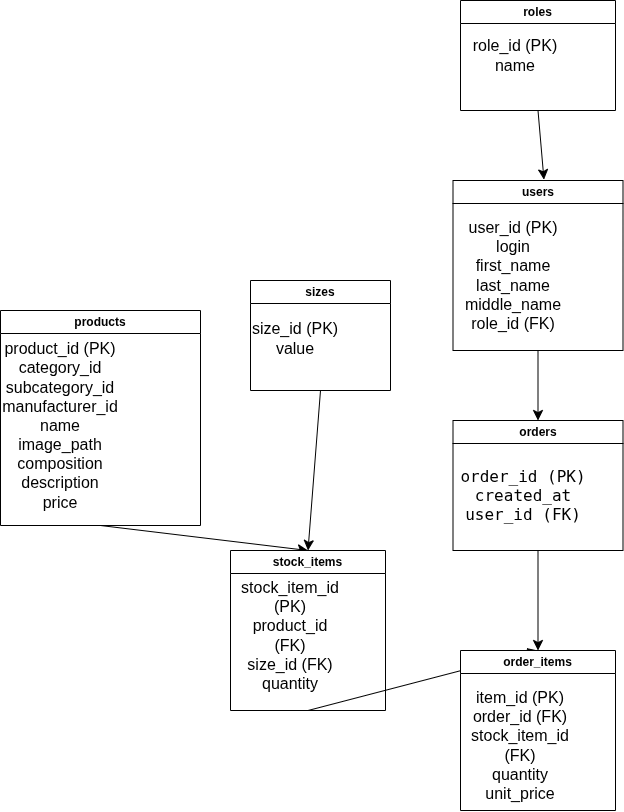

The diagram above was exported from draw.io. Its source (the exported page's mxGraphModel, read from the mxfile embedded in the PNG):
<mxGraphModel dx="1885" dy="1111" grid="1" gridSize="10" guides="1" tooltips="1" connect="1" arrows="1" fold="1" page="1" pageScale="1" pageWidth="827" pageHeight="1169" math="0" shadow="0">
  <root>
    <mxCell id="0" />
    <mxCell id="1" parent="0" />
    <mxCell id="8BqZDTrRXvaIfrknqYO2-1" parent="1" style="swimlane;whiteSpace=wrap;html=1;startSize=23;" value="roles" vertex="1">
      <mxGeometry height="110" width="155" x="500" y="150" as="geometry" />
    </mxCell>
    <mxCell id="8BqZDTrRXvaIfrknqYO2-10" parent="8BqZDTrRXvaIfrknqYO2-1" style="text;html=1;whiteSpace=wrap;strokeColor=none;fillColor=none;align=center;verticalAlign=middle;rounded=0;fontSize=16;" value="role_id (PK)&lt;br/&gt;name" vertex="1">
      <mxGeometry height="70" width="100" x="5" y="20" as="geometry" />
    </mxCell>
    <mxCell id="8BqZDTrRXvaIfrknqYO2-24" edge="1" parent="1" source="8BqZDTrRXvaIfrknqYO2-2" style="edgeStyle=none;curved=1;rounded=0;curveGeometry=1;orthogonalLoop=1;jettySize=auto;html=1;exitX=0.5;exitY=1;exitDx=0;exitDy=0;entryX=0.5;entryY=0;entryDx=0;entryDy=0;fontSize=12;startSize=8;endSize=8;" target="8BqZDTrRXvaIfrknqYO2-6">
      <mxGeometry relative="1" as="geometry" />
    </mxCell>
    <mxCell id="8BqZDTrRXvaIfrknqYO2-2" parent="1" style="swimlane;whiteSpace=wrap;html=1;" value="products" vertex="1">
      <mxGeometry height="215" width="200" x="40" y="460" as="geometry" />
    </mxCell>
    <mxCell id="8BqZDTrRXvaIfrknqYO2-11" parent="8BqZDTrRXvaIfrknqYO2-2" style="text;html=1;whiteSpace=wrap;strokeColor=none;fillColor=none;align=center;verticalAlign=middle;rounded=0;fontSize=16;" value="product_id (PK)&lt;br/&gt;category_id&lt;br/&gt;subcategory_id&lt;br/&gt;manufacturer_id&lt;br/&gt;name&lt;br/&gt;image_path&lt;br/&gt;composition&lt;br/&gt;description&lt;br/&gt;price" vertex="1">
      <mxGeometry height="30" width="60" x="30" y="100" as="geometry" />
    </mxCell>
    <mxCell id="8BqZDTrRXvaIfrknqYO2-26" edge="1" parent="1" source="8BqZDTrRXvaIfrknqYO2-3" style="edgeStyle=none;curved=1;rounded=0;curveGeometry=1;orthogonalLoop=1;jettySize=auto;html=1;exitX=0.5;exitY=1;exitDx=0;exitDy=0;entryX=0.5;entryY=0;entryDx=0;entryDy=0;fontSize=12;startSize=8;endSize=8;" target="8BqZDTrRXvaIfrknqYO2-7">
      <mxGeometry relative="1" as="geometry" />
    </mxCell>
    <mxCell id="8BqZDTrRXvaIfrknqYO2-3" parent="1" style="swimlane;whiteSpace=wrap;html=1;" value="users" vertex="1">
      <mxGeometry height="170" width="170" x="492.5" y="330" as="geometry" />
    </mxCell>
    <mxCell id="8BqZDTrRXvaIfrknqYO2-9" parent="8BqZDTrRXvaIfrknqYO2-3" style="text;html=1;whiteSpace=wrap;strokeColor=none;fillColor=none;align=center;verticalAlign=middle;rounded=0;fontSize=16;" value="user_id (PK)&lt;br/&gt;login&lt;br/&gt;first_name&lt;br/&gt;last_name&lt;br/&gt;middle_name&lt;br/&gt;role_id (FK)" vertex="1">
      <mxGeometry height="30" width="60" x="30" y="80" as="geometry" />
    </mxCell>
    <mxCell id="8BqZDTrRXvaIfrknqYO2-25" edge="1" parent="1" source="8BqZDTrRXvaIfrknqYO2-4" style="edgeStyle=none;curved=1;rounded=0;curveGeometry=1;orthogonalLoop=1;jettySize=auto;html=1;exitX=0.5;exitY=1;exitDx=0;exitDy=0;entryX=0.5;entryY=0;entryDx=0;entryDy=0;fontSize=12;startSize=8;endSize=8;" target="8BqZDTrRXvaIfrknqYO2-6">
      <mxGeometry relative="1" as="geometry" />
    </mxCell>
    <mxCell id="8BqZDTrRXvaIfrknqYO2-4" parent="1" style="swimlane;whiteSpace=wrap;html=1;" value="sizes" vertex="1">
      <mxGeometry height="110" width="140" x="290" y="430" as="geometry" />
    </mxCell>
    <mxCell id="8BqZDTrRXvaIfrknqYO2-12" parent="8BqZDTrRXvaIfrknqYO2-4" style="text;html=1;whiteSpace=wrap;strokeColor=none;fillColor=none;align=center;verticalAlign=middle;rounded=0;fontSize=16;" value="size_id (PK)&lt;br/&gt;value" vertex="1">
      <mxGeometry height="85" width="90" y="15" as="geometry" />
    </mxCell>
    <mxCell id="8BqZDTrRXvaIfrknqYO2-28" edge="1" parent="1" source="8BqZDTrRXvaIfrknqYO2-6" style="edgeStyle=none;curved=1;rounded=0;curveGeometry=1;orthogonalLoop=1;jettySize=auto;html=1;exitX=0.5;exitY=1;exitDx=0;exitDy=0;entryX=0.5;entryY=0;entryDx=0;entryDy=0;fontSize=12;startSize=8;endSize=8;" target="8BqZDTrRXvaIfrknqYO2-8">
      <mxGeometry relative="1" as="geometry" />
    </mxCell>
    <mxCell id="8BqZDTrRXvaIfrknqYO2-6" parent="1" style="swimlane;whiteSpace=wrap;html=1;" value="stock_items" vertex="1">
      <mxGeometry height="160" width="155" x="270" y="700" as="geometry" />
    </mxCell>
    <mxCell id="8BqZDTrRXvaIfrknqYO2-19" parent="8BqZDTrRXvaIfrknqYO2-6" style="text;html=1;whiteSpace=wrap;strokeColor=none;fillColor=none;align=center;verticalAlign=middle;rounded=0;fontSize=16;" value="stock_item_id (PK)&lt;br/&gt;product_id (FK)&lt;br/&gt;size_id (FK)&lt;br/&gt;quantity" vertex="1">
      <mxGeometry height="30" width="60" x="30" y="70" as="geometry" />
    </mxCell>
    <mxCell id="8BqZDTrRXvaIfrknqYO2-27" edge="1" parent="1" source="8BqZDTrRXvaIfrknqYO2-7" style="edgeStyle=none;curved=1;rounded=0;curveGeometry=1;orthogonalLoop=1;jettySize=auto;html=1;exitX=0.5;exitY=1;exitDx=0;exitDy=0;entryX=0.5;entryY=0;entryDx=0;entryDy=0;fontSize=12;startSize=8;endSize=8;" target="8BqZDTrRXvaIfrknqYO2-8">
      <mxGeometry relative="1" as="geometry" />
    </mxCell>
    <mxCell id="8BqZDTrRXvaIfrknqYO2-7" parent="1" style="swimlane;whiteSpace=wrap;html=1;" value="orders" vertex="1">
      <mxGeometry height="130" width="170" x="492.5" y="570" as="geometry" />
    </mxCell>
    <mxCell id="8BqZDTrRXvaIfrknqYO2-20" parent="8BqZDTrRXvaIfrknqYO2-7" style="text;html=1;whiteSpace=wrap;strokeColor=none;fillColor=none;align=center;verticalAlign=middle;rounded=0;fontSize=16;" value="&lt;div class=&quot;CodeBlock-StickyWrapper CodeBlock-StickyWrapper_noOffset&quot;&gt;&lt;div class=&quot;CodeBlock-Stopper&quot;&gt;&lt;/div&gt;&lt;/div&gt;&lt;div class=&quot;CodeBlock-Content&quot;&gt;&lt;pre class=&quot;CodeBlock-ContentPre&quot;&gt;&lt;code class=&quot;hljs language-text&quot;&gt;order_id (PK)&lt;br/&gt;created_at&lt;br/&gt;user_id (FK)&lt;/code&gt;&lt;/pre&gt;&lt;/div&gt;" vertex="1">
      <mxGeometry height="30" width="60" x="40" y="60" as="geometry" />
    </mxCell>
    <mxCell id="8BqZDTrRXvaIfrknqYO2-8" parent="1" style="swimlane;whiteSpace=wrap;html=1;" value="order_items" vertex="1">
      <mxGeometry height="160" width="155" x="500" y="800" as="geometry" />
    </mxCell>
    <mxCell id="8BqZDTrRXvaIfrknqYO2-22" parent="8BqZDTrRXvaIfrknqYO2-8" style="text;html=1;whiteSpace=wrap;strokeColor=none;fillColor=none;align=center;verticalAlign=middle;rounded=0;fontSize=16;" value="item_id (PK)&lt;br/&gt;order_id (FK)&lt;br/&gt;stock_item_id (FK)&lt;br/&gt;quantity&lt;br/&gt;unit_price" vertex="1">
      <mxGeometry height="30" width="60" x="30" y="80" as="geometry" />
    </mxCell>
    <mxCell id="8BqZDTrRXvaIfrknqYO2-23" edge="1" parent="1" source="8BqZDTrRXvaIfrknqYO2-1" style="edgeStyle=none;curved=1;rounded=0;curveGeometry=1;orthogonalLoop=1;jettySize=auto;html=1;exitX=0.5;exitY=1;exitDx=0;exitDy=0;entryX=0.535;entryY=-0.005;entryDx=0;entryDy=0;entryPerimeter=0;fontSize=12;startSize=8;endSize=8;" target="8BqZDTrRXvaIfrknqYO2-3">
      <mxGeometry relative="1" as="geometry" />
    </mxCell>
  </root>
</mxGraphModel>